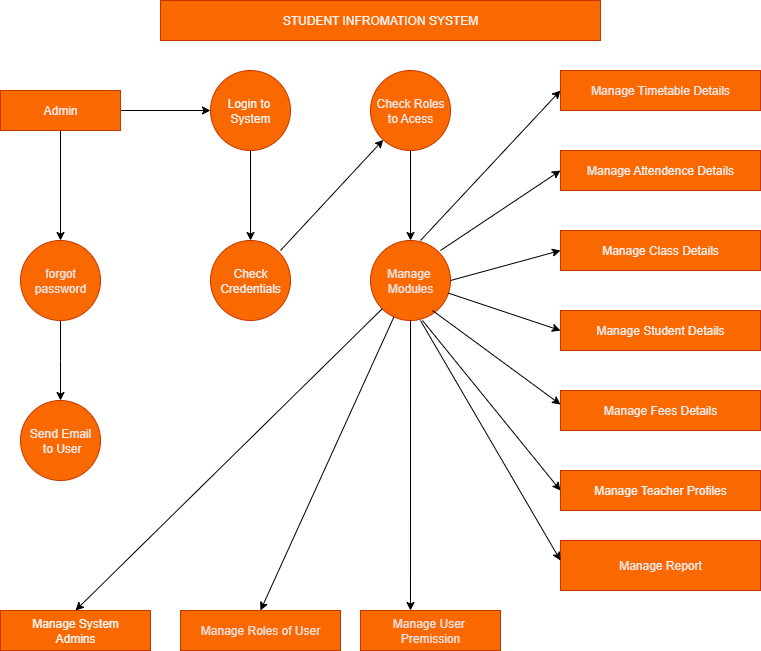

The diagram above was exported from draw.io. Its source (the exported page's mxGraphModel, read from the mxfile embedded in the PNG):
<mxGraphModel dx="872" dy="465" grid="1" gridSize="10" guides="1" tooltips="1" connect="1" arrows="1" fold="1" page="1" pageScale="1" pageWidth="850" pageHeight="1100" math="0" shadow="0">
  <root>
    <mxCell id="0" />
    <mxCell id="1" parent="0" />
    <mxCell id="OGLlYVsTtt3oPT7QSs5X-27" style="edgeStyle=orthogonalEdgeStyle;rounded=0;orthogonalLoop=1;jettySize=auto;html=1;entryX=0;entryY=0.5;entryDx=0;entryDy=0;" edge="1" parent="1" source="OGLlYVsTtt3oPT7QSs5X-4" target="OGLlYVsTtt3oPT7QSs5X-8">
      <mxGeometry relative="1" as="geometry" />
    </mxCell>
    <mxCell id="OGLlYVsTtt3oPT7QSs5X-28" style="edgeStyle=orthogonalEdgeStyle;rounded=0;orthogonalLoop=1;jettySize=auto;html=1;entryX=0.5;entryY=0;entryDx=0;entryDy=0;" edge="1" parent="1" source="OGLlYVsTtt3oPT7QSs5X-4" target="OGLlYVsTtt3oPT7QSs5X-5">
      <mxGeometry relative="1" as="geometry">
        <mxPoint x="100" y="240" as="targetPoint" />
      </mxGeometry>
    </mxCell>
    <mxCell id="OGLlYVsTtt3oPT7QSs5X-4" value="&lt;font style=&quot;color: light-dark(rgb(247, 232, 232), rgb(237, 237, 237));&quot;&gt;Admin&lt;/font&gt;" style="rounded=0;whiteSpace=wrap;html=1;fillColor=#fa6800;fontColor=#000000;strokeColor=#C73500;labelBackgroundColor=none;" vertex="1" parent="1">
      <mxGeometry x="40" y="100" width="120" height="40" as="geometry" />
    </mxCell>
    <mxCell id="OGLlYVsTtt3oPT7QSs5X-29" style="edgeStyle=orthogonalEdgeStyle;rounded=0;orthogonalLoop=1;jettySize=auto;html=1;" edge="1" parent="1" source="OGLlYVsTtt3oPT7QSs5X-5">
      <mxGeometry relative="1" as="geometry">
        <mxPoint x="100" y="410" as="targetPoint" />
      </mxGeometry>
    </mxCell>
    <mxCell id="OGLlYVsTtt3oPT7QSs5X-5" value="&lt;font style=&quot;color: light-dark(rgb(239, 225, 225), rgb(237, 237, 237));&quot;&gt;forgot&lt;/font&gt;&lt;div&gt;&lt;font style=&quot;color: light-dark(rgb(239, 225, 225), rgb(237, 237, 237));&quot;&gt;password&lt;/font&gt;&lt;/div&gt;" style="ellipse;whiteSpace=wrap;html=1;aspect=fixed;fillColor=#fa6800;fontColor=#000000;strokeColor=#C73500;" vertex="1" parent="1">
      <mxGeometry x="60" y="250" width="80" height="80" as="geometry" />
    </mxCell>
    <mxCell id="OGLlYVsTtt3oPT7QSs5X-6" value="&lt;font style=&quot;color: light-dark(rgb(246, 234, 234), rgb(237, 237, 237));&quot;&gt;Send Email&lt;/font&gt;&lt;div&gt;&lt;font style=&quot;color: light-dark(rgb(246, 234, 234), rgb(237, 237, 237));&quot;&gt;&amp;nbsp;to User&lt;/font&gt;&lt;/div&gt;" style="ellipse;whiteSpace=wrap;html=1;aspect=fixed;fillColor=#fa6800;fontColor=#000000;strokeColor=#C73500;" vertex="1" parent="1">
      <mxGeometry x="60" y="410" width="80" height="80" as="geometry" />
    </mxCell>
    <mxCell id="OGLlYVsTtt3oPT7QSs5X-7" value="&lt;font style=&quot;color: light-dark(rgb(250, 245, 245), rgb(237, 237, 237));&quot;&gt;Manage System&lt;/font&gt;&lt;div&gt;&lt;font style=&quot;color: light-dark(rgb(250, 245, 245), rgb(237, 237, 237));&quot;&gt;Admins&lt;/font&gt;&lt;/div&gt;" style="rounded=0;whiteSpace=wrap;html=1;fillColor=#fa6800;fontColor=#000000;strokeColor=#C73500;" vertex="1" parent="1">
      <mxGeometry x="40" y="620" width="150" height="40" as="geometry" />
    </mxCell>
    <mxCell id="OGLlYVsTtt3oPT7QSs5X-30" style="edgeStyle=orthogonalEdgeStyle;rounded=0;orthogonalLoop=1;jettySize=auto;html=1;entryX=0.5;entryY=0;entryDx=0;entryDy=0;" edge="1" parent="1" source="OGLlYVsTtt3oPT7QSs5X-8" target="OGLlYVsTtt3oPT7QSs5X-9">
      <mxGeometry relative="1" as="geometry" />
    </mxCell>
    <mxCell id="OGLlYVsTtt3oPT7QSs5X-8" value="&lt;font style=&quot;color: light-dark(rgb(246, 238, 238), rgb(237, 237, 237));&quot;&gt;Login to&amp;nbsp;&lt;/font&gt;&lt;div&gt;&lt;font style=&quot;color: light-dark(rgb(246, 238, 238), rgb(237, 237, 237));&quot;&gt;System&lt;/font&gt;&lt;/div&gt;" style="ellipse;whiteSpace=wrap;html=1;aspect=fixed;fillColor=#fa6800;fontColor=#000000;strokeColor=#C73500;" vertex="1" parent="1">
      <mxGeometry x="250" y="80" width="80" height="80" as="geometry" />
    </mxCell>
    <mxCell id="OGLlYVsTtt3oPT7QSs5X-9" value="&lt;font style=&quot;color: light-dark(rgb(243, 237, 237), rgb(237, 237, 237));&quot;&gt;Check&lt;/font&gt;&lt;div&gt;&lt;font style=&quot;color: light-dark(rgb(243, 237, 237), rgb(237, 237, 237));&quot;&gt;Credentials&lt;/font&gt;&lt;/div&gt;" style="ellipse;whiteSpace=wrap;html=1;aspect=fixed;fillColor=#fa6800;fontColor=#000000;strokeColor=#C73500;" vertex="1" parent="1">
      <mxGeometry x="250" y="250" width="80" height="80" as="geometry" />
    </mxCell>
    <mxCell id="OGLlYVsTtt3oPT7QSs5X-32" style="edgeStyle=orthogonalEdgeStyle;rounded=0;orthogonalLoop=1;jettySize=auto;html=1;entryX=0.5;entryY=0;entryDx=0;entryDy=0;" edge="1" parent="1" source="OGLlYVsTtt3oPT7QSs5X-10" target="OGLlYVsTtt3oPT7QSs5X-11">
      <mxGeometry relative="1" as="geometry" />
    </mxCell>
    <mxCell id="OGLlYVsTtt3oPT7QSs5X-10" value="&lt;font style=&quot;color: light-dark(rgb(246, 229, 229), rgb(237, 237, 237));&quot;&gt;Check Roles&lt;/font&gt;&lt;div&gt;&lt;font style=&quot;color: light-dark(rgb(246, 229, 229), rgb(237, 237, 237));&quot;&gt;to Acess&lt;/font&gt;&lt;/div&gt;" style="ellipse;whiteSpace=wrap;html=1;aspect=fixed;fillColor=#fa6800;fontColor=#000000;strokeColor=#C73500;" vertex="1" parent="1">
      <mxGeometry x="410" y="80" width="80" height="80" as="geometry" />
    </mxCell>
    <mxCell id="OGLlYVsTtt3oPT7QSs5X-11" value="&lt;font style=&quot;color: light-dark(rgb(242, 227, 227), rgb(237, 237, 237));&quot;&gt;Manage&amp;nbsp;&lt;/font&gt;&lt;div&gt;&lt;font style=&quot;color: light-dark(rgb(242, 227, 227), rgb(237, 237, 237));&quot;&gt;Modules&lt;/font&gt;&lt;/div&gt;" style="ellipse;whiteSpace=wrap;html=1;aspect=fixed;fillColor=#fa6800;fontColor=#000000;strokeColor=#C73500;" vertex="1" parent="1">
      <mxGeometry x="410" y="250" width="80" height="80" as="geometry" />
    </mxCell>
    <mxCell id="OGLlYVsTtt3oPT7QSs5X-12" value="Manage Roles of User" style="rounded=0;whiteSpace=wrap;html=1;fillColor=#fa6800;fontColor=light-dark(#f3dddd, #ededed);strokeColor=#C73500;" vertex="1" parent="1">
      <mxGeometry x="220" y="620" width="160" height="40" as="geometry" />
    </mxCell>
    <mxCell id="OGLlYVsTtt3oPT7QSs5X-13" value="&lt;font style=&quot;color: light-dark(rgb(241, 223, 223), rgb(237, 237, 237));&quot;&gt;Manage User&amp;nbsp;&lt;/font&gt;&lt;div&gt;&lt;font style=&quot;color: light-dark(rgb(241, 223, 223), rgb(237, 237, 237));&quot;&gt;Premission&lt;/font&gt;&lt;/div&gt;" style="rounded=0;whiteSpace=wrap;html=1;fillColor=#fa6800;fontColor=#000000;strokeColor=#C73500;" vertex="1" parent="1">
      <mxGeometry x="400" y="620" width="140" height="40" as="geometry" />
    </mxCell>
    <mxCell id="OGLlYVsTtt3oPT7QSs5X-14" value="&lt;font style=&quot;color: light-dark(rgb(242, 227, 227), rgb(237, 237, 237));&quot;&gt;Manage Timetable Details&lt;/font&gt;" style="rounded=0;whiteSpace=wrap;html=1;fillColor=#fa6800;fontColor=#000000;strokeColor=#C73500;" vertex="1" parent="1">
      <mxGeometry x="600" y="80" width="200" height="40" as="geometry" />
    </mxCell>
    <mxCell id="OGLlYVsTtt3oPT7QSs5X-15" value="&lt;font style=&quot;&quot;&gt;Manage Attendence Details&lt;/font&gt;" style="rounded=0;whiteSpace=wrap;html=1;fillColor=#fa6800;fontColor=light-dark(#f4ecec, #ededed);strokeColor=#C73500;" vertex="1" parent="1">
      <mxGeometry x="600" y="160" width="200" height="40" as="geometry" />
    </mxCell>
    <mxCell id="OGLlYVsTtt3oPT7QSs5X-16" value="&lt;font style=&quot;color: light-dark(rgb(249, 235, 235), rgb(237, 237, 237));&quot;&gt;Manage Class Details&lt;/font&gt;" style="rounded=0;whiteSpace=wrap;html=1;fillColor=#fa6800;fontColor=#000000;strokeColor=#C73500;" vertex="1" parent="1">
      <mxGeometry x="600" y="240" width="200" height="40" as="geometry" />
    </mxCell>
    <mxCell id="OGLlYVsTtt3oPT7QSs5X-17" value="&lt;font style=&quot;color: light-dark(rgb(244, 236, 236), rgb(237, 237, 237));&quot;&gt;Manage Student Details&lt;/font&gt;" style="rounded=0;whiteSpace=wrap;html=1;fillColor=#fa6800;fontColor=#000000;strokeColor=#C73500;" vertex="1" parent="1">
      <mxGeometry x="600" y="320" width="200" height="40" as="geometry" />
    </mxCell>
    <mxCell id="OGLlYVsTtt3oPT7QSs5X-18" value="&lt;font style=&quot;color: light-dark(rgb(242, 233, 233), rgb(237, 237, 237));&quot;&gt;Manage Fees Details&lt;/font&gt;" style="rounded=0;whiteSpace=wrap;html=1;fillColor=#fa6800;fontColor=#000000;strokeColor=#C73500;" vertex="1" parent="1">
      <mxGeometry x="600" y="400" width="200" height="40" as="geometry" />
    </mxCell>
    <mxCell id="OGLlYVsTtt3oPT7QSs5X-19" value="&lt;font style=&quot;color: light-dark(rgb(243, 241, 241), rgb(237, 237, 237));&quot;&gt;Manage Teacher Profiles&lt;/font&gt;" style="rounded=0;whiteSpace=wrap;html=1;fillColor=#fa6800;fontColor=#000000;strokeColor=#C73500;" vertex="1" parent="1">
      <mxGeometry x="600" y="480" width="200" height="40" as="geometry" />
    </mxCell>
    <mxCell id="OGLlYVsTtt3oPT7QSs5X-20" value="&lt;font style=&quot;color: light-dark(rgb(244, 231, 231), rgb(237, 237, 237));&quot;&gt;Manage Report&lt;/font&gt;" style="rounded=0;whiteSpace=wrap;html=1;fillColor=#fa6800;fontColor=#000000;strokeColor=#C73500;" vertex="1" parent="1">
      <mxGeometry x="600" y="550" width="200" height="50" as="geometry" />
    </mxCell>
    <mxCell id="OGLlYVsTtt3oPT7QSs5X-31" value="" style="endArrow=classic;html=1;rounded=0;exitX=0.875;exitY=0.125;exitDx=0;exitDy=0;exitPerimeter=0;" edge="1" parent="1" source="OGLlYVsTtt3oPT7QSs5X-9" target="OGLlYVsTtt3oPT7QSs5X-10">
      <mxGeometry width="50" height="50" relative="1" as="geometry">
        <mxPoint x="310" y="260" as="sourcePoint" />
        <mxPoint x="360" y="210" as="targetPoint" />
      </mxGeometry>
    </mxCell>
    <mxCell id="OGLlYVsTtt3oPT7QSs5X-35" value="" style="endArrow=classic;html=1;rounded=0;entryX=0.5;entryY=0;entryDx=0;entryDy=0;exitX=0;exitY=1;exitDx=0;exitDy=0;" edge="1" parent="1" source="OGLlYVsTtt3oPT7QSs5X-11" target="OGLlYVsTtt3oPT7QSs5X-7">
      <mxGeometry width="50" height="50" relative="1" as="geometry">
        <mxPoint x="370" y="370" as="sourcePoint" />
        <mxPoint x="420" y="320" as="targetPoint" />
      </mxGeometry>
    </mxCell>
    <mxCell id="OGLlYVsTtt3oPT7QSs5X-36" value="" style="endArrow=classic;html=1;rounded=0;entryX=0.5;entryY=0;entryDx=0;entryDy=0;" edge="1" parent="1" source="OGLlYVsTtt3oPT7QSs5X-11" target="OGLlYVsTtt3oPT7QSs5X-12">
      <mxGeometry width="50" height="50" relative="1" as="geometry">
        <mxPoint x="370" y="390" as="sourcePoint" />
        <mxPoint x="420" y="340" as="targetPoint" />
      </mxGeometry>
    </mxCell>
    <mxCell id="OGLlYVsTtt3oPT7QSs5X-37" value="" style="endArrow=classic;html=1;rounded=0;entryX=0;entryY=0.5;entryDx=0;entryDy=0;" edge="1" parent="1" target="OGLlYVsTtt3oPT7QSs5X-14">
      <mxGeometry width="50" height="50" relative="1" as="geometry">
        <mxPoint x="460" y="250" as="sourcePoint" />
        <mxPoint x="510" y="200" as="targetPoint" />
      </mxGeometry>
    </mxCell>
    <mxCell id="OGLlYVsTtt3oPT7QSs5X-38" value="" style="endArrow=classic;html=1;rounded=0;entryX=0;entryY=0.5;entryDx=0;entryDy=0;" edge="1" parent="1" target="OGLlYVsTtt3oPT7QSs5X-15">
      <mxGeometry width="50" height="50" relative="1" as="geometry">
        <mxPoint x="480" y="260" as="sourcePoint" />
        <mxPoint x="530" y="210" as="targetPoint" />
        <Array as="points">
          <mxPoint x="540" y="220" />
        </Array>
      </mxGeometry>
    </mxCell>
    <mxCell id="OGLlYVsTtt3oPT7QSs5X-39" value="" style="endArrow=classic;html=1;rounded=0;entryX=0;entryY=0.5;entryDx=0;entryDy=0;" edge="1" parent="1" target="OGLlYVsTtt3oPT7QSs5X-16">
      <mxGeometry width="50" height="50" relative="1" as="geometry">
        <mxPoint x="490" y="290" as="sourcePoint" />
        <mxPoint x="540" y="240" as="targetPoint" />
      </mxGeometry>
    </mxCell>
    <mxCell id="OGLlYVsTtt3oPT7QSs5X-42" value="" style="endArrow=classic;html=1;rounded=0;" edge="1" parent="1" source="OGLlYVsTtt3oPT7QSs5X-11">
      <mxGeometry width="50" height="50" relative="1" as="geometry">
        <mxPoint x="550" y="390" as="sourcePoint" />
        <mxPoint x="600" y="340" as="targetPoint" />
      </mxGeometry>
    </mxCell>
    <mxCell id="OGLlYVsTtt3oPT7QSs5X-43" value="" style="endArrow=classic;html=1;rounded=0;exitX=0.775;exitY=0.95;exitDx=0;exitDy=0;exitPerimeter=0;" edge="1" parent="1">
      <mxGeometry width="50" height="50" relative="1" as="geometry">
        <mxPoint x="472" y="320" as="sourcePoint" />
        <mxPoint x="600" y="414" as="targetPoint" />
        <Array as="points" />
      </mxGeometry>
    </mxCell>
    <mxCell id="OGLlYVsTtt3oPT7QSs5X-46" value="" style="endArrow=classic;html=1;rounded=0;exitX=0.65;exitY=1;exitDx=0;exitDy=0;exitPerimeter=0;" edge="1" parent="1" source="OGLlYVsTtt3oPT7QSs5X-11">
      <mxGeometry width="50" height="50" relative="1" as="geometry">
        <mxPoint x="470" y="330" as="sourcePoint" />
        <mxPoint x="600" y="500" as="targetPoint" />
      </mxGeometry>
    </mxCell>
    <mxCell id="OGLlYVsTtt3oPT7QSs5X-49" value="&lt;font style=&quot;color: light-dark(rgb(243, 242, 242), rgb(237, 237, 237));&quot;&gt;STUDENT INFROMATION SYSTEM&lt;/font&gt;" style="rounded=0;whiteSpace=wrap;html=1;fillColor=#fa6800;strokeColor=#C73500;labelBackgroundColor=none;fontColor=#000000;" vertex="1" parent="1">
      <mxGeometry x="200" y="10" width="440" height="40" as="geometry" />
    </mxCell>
    <mxCell id="OGLlYVsTtt3oPT7QSs5X-50" style="edgeStyle=orthogonalEdgeStyle;rounded=0;orthogonalLoop=1;jettySize=auto;html=1;entryX=0.357;entryY=0;entryDx=0;entryDy=0;entryPerimeter=0;" edge="1" parent="1" source="OGLlYVsTtt3oPT7QSs5X-11" target="OGLlYVsTtt3oPT7QSs5X-13">
      <mxGeometry relative="1" as="geometry" />
    </mxCell>
    <mxCell id="OGLlYVsTtt3oPT7QSs5X-54" value="" style="endArrow=classic;html=1;rounded=0;" edge="1" parent="1">
      <mxGeometry width="50" height="50" relative="1" as="geometry">
        <mxPoint x="460" y="330" as="sourcePoint" />
        <mxPoint x="600" y="570" as="targetPoint" />
      </mxGeometry>
    </mxCell>
  </root>
</mxGraphModel>